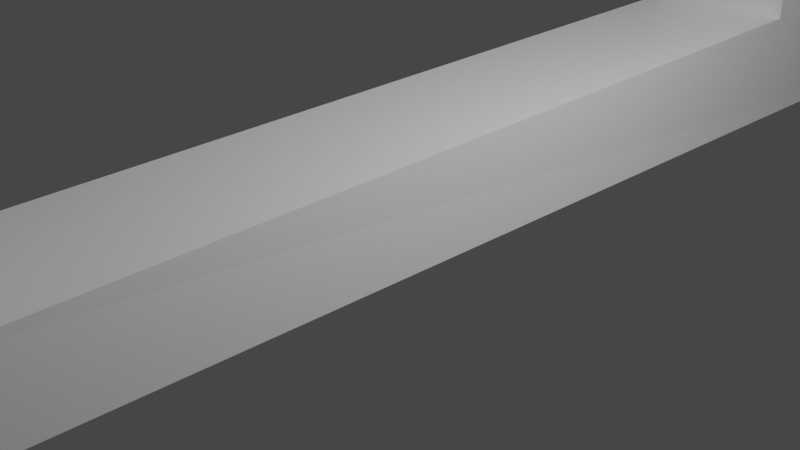 # Source: F_R_A_M_E.blend  (saved by Blender 3.3.6; exported with 4.5.12 LTS)
import bpy
from mathutils import Matrix  # noqa: F401  (used for matrix-valued properties, if any)

bpy.ops.wm.read_factory_settings(use_empty=True)
scene = bpy.context.scene
scene.name = 'Scene'

# ---- collections
col_collection = bpy.data.collections.new('Collection'); scene.collection.children.link(col_collection)

# ---- materials (node trees are filled in below, after node groups)
mat_material_001 = bpy.data.materials.new('Material.001')
mat_material_001.alpha_threshold = 0.0
mat_material_001.use_transparent_shadow = False
mat_material_001.roughness = 0.5
mat_material_001.line_color = (0.0, 0.0, 0.0, 1.0)
mat_material_002 = bpy.data.materials.new('Material.002')
mat_material_002.alpha_threshold = 0.0
mat_material_002.use_transparent_shadow = False
mat_material_002.roughness = 0.5
mat_material_002.line_color = (0.0, 0.0, 0.0, 1.0)
mat_material_003 = bpy.data.materials.new('Material.003')
mat_material_003.alpha_threshold = 0.0
mat_material_003.use_transparent_shadow = False
mat_material_003.roughness = 0.5
mat_material_003.line_color = (0.0, 0.0, 0.0, 1.0)
mat_material_004 = bpy.data.materials.new('Material.004')
mat_material_004.alpha_threshold = 0.0
mat_material_004.use_transparent_shadow = False
mat_material_004.roughness = 0.5
mat_material_004.line_color = (0.0, 0.0, 0.0, 1.0)

# ---- material node trees
mat_material_001.use_nodes = True; mat_material_001.node_tree.nodes.clear()
_N = mat_material_001.node_tree.nodes; _L = mat_material_001.node_tree.links
n0 = _N.new('ShaderNodeOutputMaterial'); n0.name = 'Material Output'; n0.location = (300, 300)
n1 = _N.new('ShaderNodeBsdfPrincipled'); n1.name = 'Principled BSDF'; n1.location = (10, 300)
n1.distribution = 'GGX'
n1.subsurface_method = 'RANDOM_WALK_SKIN'
n1.inputs[3].default_value = 1.45
n1.inputs[27].default_value = (0.0, 0.0, 0.0, 1.0)
n1.inputs[28].default_value = 1.0
_L.new(n1.outputs[0], n0.inputs[0])
n0.is_active_output = True
mat_material_002.use_nodes = True; mat_material_002.node_tree.nodes.clear()
_N = mat_material_002.node_tree.nodes; _L = mat_material_002.node_tree.links
n0 = _N.new('ShaderNodeOutputMaterial'); n0.name = 'Material Output'; n0.location = (300, 300)
n1 = _N.new('ShaderNodeBsdfPrincipled'); n1.name = 'Principled BSDF'; n1.location = (10, 300)
n1.distribution = 'GGX'
n1.subsurface_method = 'RANDOM_WALK_SKIN'
n1.inputs[3].default_value = 1.45
n1.inputs[27].default_value = (0.0, 0.0, 0.0, 1.0)
n1.inputs[28].default_value = 1.0
_L.new(n1.outputs[0], n0.inputs[0])
n0.is_active_output = True
mat_material_003.use_nodes = True; mat_material_003.node_tree.nodes.clear()
_N = mat_material_003.node_tree.nodes; _L = mat_material_003.node_tree.links
n0 = _N.new('ShaderNodeOutputMaterial'); n0.name = 'Material Output'; n0.location = (300, 300)
n1 = _N.new('ShaderNodeBsdfPrincipled'); n1.name = 'Principled BSDF'; n1.location = (10, 300)
n1.distribution = 'GGX'
n1.subsurface_method = 'RANDOM_WALK_SKIN'
n1.inputs[3].default_value = 1.45
n1.inputs[27].default_value = (0.0, 0.0, 0.0, 1.0)
n1.inputs[28].default_value = 1.0
_L.new(n1.outputs[0], n0.inputs[0])
n0.is_active_output = True
mat_material_004.use_nodes = True; mat_material_004.node_tree.nodes.clear()
_N = mat_material_004.node_tree.nodes; _L = mat_material_004.node_tree.links
n0 = _N.new('ShaderNodeOutputMaterial'); n0.name = 'Material Output'; n0.location = (300, 300)
n1 = _N.new('ShaderNodeBsdfPrincipled'); n1.name = 'Principled BSDF'; n1.location = (10, 300)
n1.distribution = 'GGX'
n1.subsurface_method = 'RANDOM_WALK_SKIN'
n1.inputs[3].default_value = 1.45
n1.inputs[27].default_value = (0.0, 0.0, 0.0, 1.0)
n1.inputs[28].default_value = 1.0
_L.new(n1.outputs[0], n0.inputs[0])
n0.is_active_output = True

# ---- world
world_world = bpy.data.worlds.new('World'); scene.world = world_world
world_world.use_nodes = True; world_world.node_tree.nodes.clear()
_N = world_world.node_tree.nodes; _L = world_world.node_tree.links
n0 = _N.new('ShaderNodeOutputWorld'); n0.name = 'World Output'; n0.location = (300, 300)
n1 = _N.new('ShaderNodeBackground'); n1.name = 'Background'; n1.location = (10, 300)
n1.inputs[0].default_value = (0.05088, 0.05088, 0.05088, 1.0)
_L.new(n1.outputs[0], n0.inputs[0])
n0.is_active_output = True
world_world.color = (0.05088, 0.05088, 0.05088)
world_world.use_sun_shadow = False
world_world.sun_shadow_jitter_overblur = 0.0

# ---- cameras
cam_camera = bpy.data.cameras.new('Camera')
cam_camera.clip_end = 100.0
cam_camera.ortho_scale = 7.314

# ---- lights
light_light = bpy.data.lights.new('Light', 'POINT')
light_light.transmission_factor = 0.0
light_light.energy = 1000.0
light_light.shadow_soft_size = 0.1
light_light.shadow_maximum_resolution = 0.006
light_light.use_absolute_resolution = True

# ---- meshes
me_cube_001 = bpy.data.meshes.new('Cube.001')
me_cube_001.from_pydata([(0.8422, 0.8707, 2.139), (1.0, 1.005, -0.6237), (0.8422, -0.8038, 1.848), (1.0, -0.9386, -0.9136), (-0.8422, 0.8707, 2.139), (-1.0, 1.005, -0.6237), (-0.8422, -0.8038, 1.848), (-1.0, -0.9386, -0.9136)], [], [(0, 4, 6, 2), (3, 2, 6, 7), (7, 6, 4, 5), (5, 1, 3, 7), (1, 0, 2, 3), (5, 4, 0, 1)])
_uv = me_cube_001.uv_layers.new(name='UVMap')
_uv.uv.foreach_set('vector', [0.625, 0.5, 0.875, 0.5, 0.875, 0.75, 0.625, 0.75, 0.375, 0.75, 0.625, 0.75, 0.625, 1.0, 0.375, 1.0, 0.375, 0.0, 0.625, 0.0, 0.625, 0.25, 0.375, 0.25, 0.125, 0.5, 0.375, 0.5, 0.375, 0.75, 0.125, 0.75, 0.375, 0.5, 0.625, 0.5, 0.625, 0.75, 0.375, 0.75, 0.375, 0.25, 0.625, 0.25, 0.625, 0.5, 0.375, 0.5])
me_cube_001.materials.append(mat_material_001)
me_cube_001.use_mirror_vertex_groups = False
me_cube_001.update()
me_cube_002 = bpy.data.meshes.new('Cube.002')
me_cube_002.from_pydata([(0.8422, 0.8433, 1.8), (1.0, 1.078, -0.06682), (0.8422, -0.7982, 1.557), (1.0, -1.061, 0.176), (-0.8422, 0.8433, 1.8), (-1.0, 1.078, -0.06682), (-0.8422, -0.7982, 1.557), (-1.0, -1.061, 0.176)], [], [(0, 4, 6, 2), (3, 2, 6, 7), (7, 6, 4, 5), (5, 1, 3, 7), (1, 0, 2, 3), (5, 4, 0, 1)])
_uv = me_cube_002.uv_layers.new(name='UVMap')
_uv.uv.foreach_set('vector', [0.625, 0.5, 0.875, 0.5, 0.875, 0.75, 0.625, 0.75, 0.375, 0.75, 0.625, 0.75, 0.625, 1.0, 0.375, 1.0, 0.375, 0.0, 0.625, 0.0, 0.625, 0.25, 0.375, 0.25, 0.125, 0.5, 0.375, 0.5, 0.375, 0.75, 0.125, 0.75, 0.375, 0.5, 0.625, 0.5, 0.625, 0.75, 0.375, 0.75, 0.375, 0.25, 0.625, 0.25, 0.625, 0.5, 0.375, 0.5])
me_cube_002.materials.append(mat_material_002)
me_cube_002.use_mirror_vertex_groups = False
me_cube_002.update()
me_cube_003 = bpy.data.meshes.new('Cube.003')
me_cube_003.from_pydata([(0.8422, 0.8707, 2.139), (1.0, 1.005, -0.6237), (0.8422, -0.8076, 1.768), (1.0, -0.968, -0.8338), (-0.8422, 0.8707, 2.139), (-1.0, 1.005, -0.6237), (-0.8422, -0.8076, 1.768), (-1.0, -0.968, -0.8338)], [], [(0, 4, 6, 2), (3, 2, 6, 7), (7, 6, 4, 5), (5, 1, 3, 7), (1, 0, 2, 3), (5, 4, 0, 1)])
_uv = me_cube_003.uv_layers.new(name='UVMap')
_uv.uv.foreach_set('vector', [0.625, 0.5, 0.875, 0.5, 0.875, 0.75, 0.625, 0.75, 0.375, 0.75, 0.625, 0.75, 0.625, 1.0, 0.375, 1.0, 0.375, 0.0, 0.625, 0.0, 0.625, 0.25, 0.375, 0.25, 0.125, 0.5, 0.375, 0.5, 0.375, 0.75, 0.125, 0.75, 0.375, 0.5, 0.625, 0.5, 0.625, 0.75, 0.375, 0.75, 0.375, 0.25, 0.625, 0.25, 0.625, 0.5, 0.375, 0.5])
me_cube_003.materials.append(mat_material_003)
me_cube_003.use_mirror_vertex_groups = False
me_cube_003.update()
me_cube_004 = bpy.data.meshes.new('Cube.004')
me_cube_004.from_pydata([(0.8422, 0.8433, 1.8), (1.0, 1.078, -0.06682), (0.8422, -0.8252, 1.557), (1.0, -1.088, 0.176), (-0.8422, 0.8433, 1.8), (-1.0, 1.078, -0.06682), (-0.8422, -0.8252, 1.557), (-1.0, -1.088, 0.176)], [], [(0, 4, 6, 2), (3, 2, 6, 7), (7, 6, 4, 5), (5, 1, 3, 7), (1, 0, 2, 3), (5, 4, 0, 1)])
_uv = me_cube_004.uv_layers.new(name='UVMap')
_uv.uv.foreach_set('vector', [0.625, 0.5, 0.875, 0.5, 0.875, 0.75, 0.625, 0.75, 0.375, 0.75, 0.625, 0.75, 0.625, 1.0, 0.375, 1.0, 0.375, 0.0, 0.625, 0.0, 0.625, 0.25, 0.375, 0.25, 0.125, 0.5, 0.375, 0.5, 0.375, 0.75, 0.125, 0.75, 0.375, 0.5, 0.625, 0.5, 0.625, 0.75, 0.375, 0.75, 0.375, 0.25, 0.625, 0.25, 0.625, 0.5, 0.375, 0.5])
me_cube_004.materials.append(mat_material_004)
me_cube_004.use_mirror_vertex_groups = False
me_cube_004.update()

# ---- objects
ob_light = bpy.data.objects.new('Light', light_light)
ob_camera = bpy.data.objects.new('Camera', cam_camera)
ob_cube_001 = bpy.data.objects.new('Cube.001', me_cube_001)
ob_cube_002 = bpy.data.objects.new('Cube.002', me_cube_002)
ob_cube_003 = bpy.data.objects.new('Cube.003', me_cube_003)
ob_cube_004 = bpy.data.objects.new('Cube.004', me_cube_004)

# ---- transforms, parenting, visibility, modifiers, constraints
ob_light.location = (4.076, 1.005, 5.904)
ob_light.rotation_euler = (0.6503, 0.05522, 1.866)
ob_light.lock_rotations_4d = False
ob_light.empty_display_type = 'ARROWS'
ob_light.color = (0.0, 0.0, 0.0, 0.0)
ob_light.lineart.crease_threshold = 0.0
ob_camera.location = (7.359, -6.926, 4.958)
ob_camera.rotation_euler = (1.109, 0.0, 0.8149)
ob_camera.lock_rotations_4d = False
ob_camera.empty_display_type = 'ARROWS'
ob_camera.color = (0.0, 0.0, 0.0, 0.0)
ob_camera.display_type = 'WIRE'
ob_camera.lineart.crease_threshold = 0.0
ob_cube_001.location = (0.0, -6.762, 6.858)
ob_cube_001.rotation_euler = (-1.571, 0.0, 0.0)
ob_cube_001.scale = (1.0, 6.746, 0.6357)
ob_cube_001.lock_rotations_4d = False
ob_cube_001.empty_display_type = 'ARROWS'
ob_cube_001.lineart.crease_threshold = 0.0
ob_cube_002.location = (0.0, 0.0, 0.0)
ob_cube_002.scale = (1.0, 6.746, 0.6357)
ob_cube_002.lock_rotations_4d = False
ob_cube_002.empty_display_type = 'ARROWS'
ob_cube_002.lineart.crease_threshold = 0.0
ob_cube_003.location = (0.0, 6.763, 6.511)
ob_cube_003.rotation_euler = (1.571, 0.0, 0.0)
ob_cube_003.scale = (1.0, 6.746, 0.6357)
ob_cube_003.lock_rotations_4d = False
ob_cube_003.empty_display_type = 'ARROWS'
ob_cube_003.lineart.crease_threshold = 0.0
ob_cube_004.location = (0.0, 0.0, 13.35)
ob_cube_004.rotation_euler = (0.0, 3.142, 0.0)
ob_cube_004.scale = (1.0, 6.746, 0.6357)
ob_cube_004.lock_rotations_4d = False
ob_cube_004.empty_display_type = 'ARROWS'
ob_cube_004.lineart.crease_threshold = 0.0

# ---- collection membership
col_collection.objects.link(ob_light)
col_collection.objects.link(ob_camera)
col_collection.objects.link(ob_cube_001)
col_collection.objects.link(ob_cube_002)
col_collection.objects.link(ob_cube_003)
col_collection.objects.link(ob_cube_004)

# ---- scene / render settings (as saved in the file)
scene.camera = ob_camera
scene.frame_start = 1; scene.frame_end = 250; scene.frame_set(1)
scene.render.engine = 'BLENDER_EEVEE_NEXT'
scene.cycles.sampling_pattern = 'TABULATED_SOBOL'
scene.cycles.use_light_tree = False
scene.view_settings.view_transform = 'Filmic'
bpy.context.view_layer.update()
